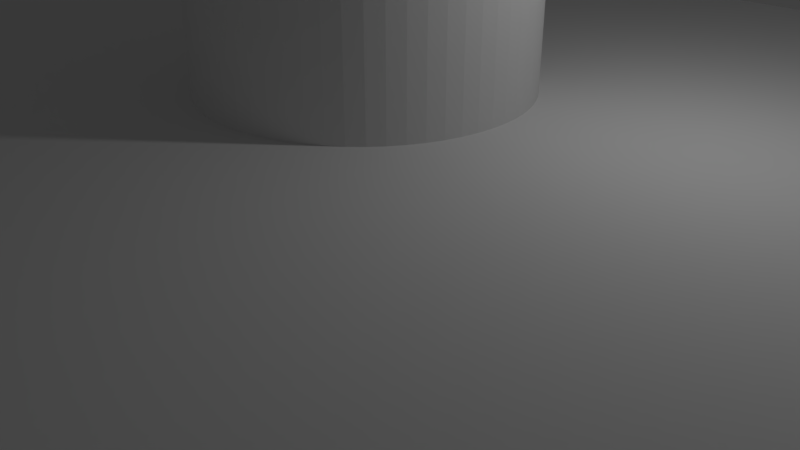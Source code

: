 # Source: rail_sleepera.blend  (saved by Blender 2.79.0; exported with 4.5.12 LTS)
import bpy
from mathutils import Matrix  # noqa: F401  (used for matrix-valued properties, if any)

bpy.ops.wm.read_factory_settings(use_empty=True)
scene = bpy.context.scene
scene.name = 'Scene'

# ---- collections
col_collection_1 = bpy.data.collections.new('Collection 1'); scene.collection.children.link(col_collection_1)

# ---- materials (node trees are filled in below, after node groups)
mat_material = bpy.data.materials.new('Material')
mat_material.alpha_threshold = 0.0
mat_material.use_transparent_shadow = False
mat_material.roughness = 0.5
mat_material.line_color = (0.0, 0.0, 0.0, 1.0)

# ---- material node trees

# ---- world
world_world = bpy.data.worlds.new('World'); scene.world = world_world
world_world.color = (0.05088, 0.05088, 0.05088)
world_world.use_sun_shadow = False
world_world.sun_shadow_jitter_overblur = 0.0
world_world.cycles.sampling_method = 'MANUAL'

# ---- cameras
cam_camera = bpy.data.cameras.new('Camera')
cam_camera.clip_end = 100.0
cam_camera.lens = 35.0
cam_camera.sensor_width = 32.0
cam_camera.sensor_height = 18.0
cam_camera.ortho_scale = 7.314
cam_camera.dof.focus_distance = 0.0
cam_camera.dof.aperture_fstop = 128.0

# ---- lights
light_lamp = bpy.data.lights.new('Lamp', 'POINT')
light_lamp.transmission_factor = 0.0
light_lamp.cutoff_distance = 30.0
light_lamp.energy = 100.0
light_lamp.shadow_buffer_clip_start = 1.001
light_lamp.shadow_soft_size = 0.1
light_lamp.shadow_maximum_resolution = 0.006
light_lamp.use_absolute_resolution = True

# ---- meshes
me_cylinder_006 = bpy.data.meshes.new('Cylinder.006')
me_cylinder_006.from_pydata([(0.0, 2.0, -10.0), (0.0, 2.0, 10.0), (0.1991, 1.99, -10.0), (0.1991, 1.99, 10.0), (0.3963, 1.96, -10.0), (0.3963, 1.96, 10.0), (0.5895, 1.911, -10.0), (0.5895, 1.911, 10.0), (0.7769, 1.843, -10.0), (0.7769, 1.843, 10.0), (0.9565, 1.756, -10.0), (0.9565, 1.756, 10.0), (1.127, 1.652, -10.0), (1.127, 1.652, 10.0), (1.286, 1.532, -10.0), (1.286, 1.532, 10.0), (1.432, 1.396, -10.0), (1.432, 1.396, 10.0), (1.564, 1.247, -10.0), (1.564, 1.247, 10.0), (1.68, 1.085, -10.0), (1.68, 1.085, 10.0), (1.78, 0.9124, -10.0), (1.78, 0.9124, 10.0), (1.862, 0.7307, -10.0), (1.862, 0.7307, 10.0), (1.925, 0.5417, -10.0), (1.925, 0.5417, 10.0), (1.97, 0.3473, -10.0), (1.97, 0.3473, 10.0), (1.994, 0.1495, -10.0), (1.994, 0.1495, 10.0), (1.999, -0.04986, -10.0), (1.999, -0.04986, 10.0), (1.984, -0.2487, -10.0), (1.984, -0.2487, 10.0), (1.95, -0.445, -10.0), (1.95, -0.445, 10.0), (1.896, -0.637, -10.0), (1.896, -0.637, 10.0), (1.823, -0.8226, -10.0), (1.823, -0.8226, 10.0), (1.732, -1.0, -10.0), (1.732, -1.0, 10.0), (1.624, -1.167, -10.0), (1.624, -1.167, 10.0), (1.5, -1.323, -10.0), (1.5, -1.323, 10.0), (1.36, -1.466, -10.0), (1.36, -1.466, 10.0), (1.208, -1.594, -10.0), (1.208, -1.594, 10.0), (1.043, -1.707, -10.0), (1.043, -1.707, 10.0), (0.8678, -1.802, -10.0), (0.8678, -1.802, 10.0), (0.684, -1.879, -10.0), (0.684, -1.879, 10.0), (0.4935, -1.938, -10.0), (0.4935, -1.938, 10.0), (0.2981, -1.978, -10.0), (0.2981, -1.978, 10.0), (0.09969, -1.998, -10.0), (0.09969, -1.998, 10.0), (-0.09969, -1.998, -10.0), (-0.09969, -1.998, 10.0), (-0.2981, -1.978, -10.0), (-0.2981, -1.978, 10.0), (-0.4935, -1.938, -10.0), (-0.4935, -1.938, 10.0), (-0.684, -1.879, -10.0), (-0.684, -1.879, 10.0), (-0.8678, -1.802, -10.0), (-0.8678, -1.802, 10.0), (-1.043, -1.707, -10.0), (-1.043, -1.707, 10.0), (-1.208, -1.594, -10.0), (-1.208, -1.594, 10.0), (-1.36, -1.466, -10.0), (-1.36, -1.466, 10.0), (-1.5, -1.323, -10.0), (-1.5, -1.323, 10.0), (-1.624, -1.167, -10.0), (-1.624, -1.167, 10.0), (-1.732, -1.0, -10.0), (-1.732, -1.0, 10.0), (-1.823, -0.8226, -10.0), (-1.823, -0.8226, 10.0), (-1.896, -0.637, -10.0), (-1.896, -0.637, 10.0), (-1.95, -0.445, -10.0), (-1.95, -0.445, 10.0), (-1.984, -0.2487, -10.0), (-1.984, -0.2487, 10.0), (-1.999, -0.04986, -10.0), (-1.999, -0.04986, 10.0), (-1.994, 0.1495, -10.0), (-1.994, 0.1495, 10.0), (-1.97, 0.3473, -10.0), (-1.97, 0.3473, 10.0), (-1.925, 0.5417, -10.0), (-1.925, 0.5417, 10.0), (-1.862, 0.7307, -10.0), (-1.862, 0.7307, 10.0), (-1.78, 0.9124, -10.0), (-1.78, 0.9124, 10.0), (-1.68, 1.085, -10.0), (-1.68, 1.085, 10.0), (-1.564, 1.247, -10.0), (-1.564, 1.247, 10.0), (-1.432, 1.396, -10.0), (-1.432, 1.396, 10.0), (-1.286, 1.532, -10.0), (-1.286, 1.532, 10.0), (-1.127, 1.652, -10.0), (-1.127, 1.652, 10.0), (-0.9565, 1.756, -10.0), (-0.9565, 1.756, 10.0), (-0.7769, 1.843, -10.0), (-0.7769, 1.843, 10.0), (-0.5895, 1.911, -10.0), (-0.5895, 1.911, 10.0), (-0.3963, 1.96, -10.0), (-0.3963, 1.96, 10.0), (-0.1991, 1.99, -10.0), (-0.1991, 1.99, 10.0)], [], [(0, 1, 3, 2), (2, 3, 5, 4), (4, 5, 7, 6), (6, 7, 9, 8), (8, 9, 11, 10), (10, 11, 13, 12), (12, 13, 15, 14), (14, 15, 17, 16), (16, 17, 19, 18), (18, 19, 21, 20), (20, 21, 23, 22), (22, 23, 25, 24), (24, 25, 27, 26), (26, 27, 29, 28), (28, 29, 31, 30), (30, 31, 33, 32), (32, 33, 35, 34), (34, 35, 37, 36), (36, 37, 39, 38), (38, 39, 41, 40), (40, 41, 43, 42), (42, 43, 45, 44), (44, 45, 47, 46), (46, 47, 49, 48), (48, 49, 51, 50), (50, 51, 53, 52), (52, 53, 55, 54), (54, 55, 57, 56), (56, 57, 59, 58), (58, 59, 61, 60), (60, 61, 63, 62), (62, 63, 65, 64), (64, 65, 67, 66), (66, 67, 69, 68), (68, 69, 71, 70), (70, 71, 73, 72), (72, 73, 75, 74), (74, 75, 77, 76), (76, 77, 79, 78), (78, 79, 81, 80), (80, 81, 83, 82), (82, 83, 85, 84), (84, 85, 87, 86), (86, 87, 89, 88), (88, 89, 91, 90), (90, 91, 93, 92), (92, 93, 95, 94), (94, 95, 97, 96), (96, 97, 99, 98), (98, 99, 101, 100), (100, 101, 103, 102), (102, 103, 105, 104), (104, 105, 107, 106), (106, 107, 109, 108), (108, 109, 111, 110), (110, 111, 113, 112), (112, 113, 115, 114), (114, 115, 117, 116), (116, 117, 119, 118), (118, 119, 121, 120), (120, 121, 123, 122), (3, 1, 125, 123, 121, 119, 117, 115, 113, 111, 109, 107, 105, 103, 101, 99, 97, 95, 93, 91, 89, 87, 85, 83, 81, 79, 77, 75, 73, 71, 69, 67, 65, 63, 61, 59, 57, 55, 53, 51, 49, 47, 45, 43, 41, 39, 37, 35, 33, 31, 29, 27, 25, 23, 21, 19, 17, 15, 13, 11, 9, 7, 5), (122, 123, 125, 124), (124, 125, 1, 0), (0, 2, 4, 6, 8, 10, 12, 14, 16, 18, 20, 22, 24, 26, 28, 30, 32, 34, 36, 38, 40, 42, 44, 46, 48, 50, 52, 54, 56, 58, 60, 62, 64, 66, 68, 70, 72, 74, 76, 78, 80, 82, 84, 86, 88, 90, 92, 94, 96, 98, 100, 102, 104, 106, 108, 110, 112, 114, 116, 118, 120, 122, 124)])
me_cylinder_006.use_remesh_preserve_volume = False
me_cylinder_006.use_remesh_preserve_attributes = False
me_cylinder_006.use_mirror_vertex_groups = False
me_cylinder_006.update()
me_cylinder_005 = bpy.data.meshes.new('Cylinder.005')
me_cylinder_005.from_pydata([(0.0, 2.0, -10.0), (0.0, 2.0, 10.0), (0.1991, 1.99, -10.0), (0.1991, 1.99, 10.0), (0.3963, 1.96, -10.0), (0.3963, 1.96, 10.0), (0.5895, 1.911, -10.0), (0.5895, 1.911, 10.0), (0.7769, 1.843, -10.0), (0.7769, 1.843, 10.0), (0.9565, 1.756, -10.0), (0.9565, 1.756, 10.0), (1.127, 1.652, -10.0), (1.127, 1.652, 10.0), (1.286, 1.532, -10.0), (1.286, 1.532, 10.0), (1.432, 1.396, -10.0), (1.432, 1.396, 10.0), (1.564, 1.247, -10.0), (1.564, 1.247, 10.0), (1.68, 1.085, -10.0), (1.68, 1.085, 10.0), (1.78, 0.9124, -10.0), (1.78, 0.9124, 10.0), (1.862, 0.7307, -10.0), (1.862, 0.7307, 10.0), (1.925, 0.5417, -10.0), (1.925, 0.5417, 10.0), (1.97, 0.3473, -10.0), (1.97, 0.3473, 10.0), (1.994, 0.1495, -10.0), (1.994, 0.1495, 10.0), (1.999, -0.04986, -10.0), (1.999, -0.04986, 10.0), (1.984, -0.2487, -10.0), (1.984, -0.2487, 10.0), (1.95, -0.445, -10.0), (1.95, -0.445, 10.0), (1.896, -0.637, -10.0), (1.896, -0.637, 10.0), (1.823, -0.8226, -10.0), (1.823, -0.8226, 10.0), (1.732, -1.0, -10.0), (1.732, -1.0, 10.0), (1.624, -1.167, -10.0), (1.624, -1.167, 10.0), (1.5, -1.323, -10.0), (1.5, -1.323, 10.0), (1.36, -1.466, -10.0), (1.36, -1.466, 10.0), (1.208, -1.594, -10.0), (1.208, -1.594, 10.0), (1.043, -1.707, -10.0), (1.043, -1.707, 10.0), (0.8678, -1.802, -10.0), (0.8678, -1.802, 10.0), (0.684, -1.879, -10.0), (0.684, -1.879, 10.0), (0.4935, -1.938, -10.0), (0.4935, -1.938, 10.0), (0.2981, -1.978, -10.0), (0.2981, -1.978, 10.0), (0.09969, -1.998, -10.0), (0.09969, -1.998, 10.0), (-0.09969, -1.998, -10.0), (-0.09969, -1.998, 10.0), (-0.2981, -1.978, -10.0), (-0.2981, -1.978, 10.0), (-0.4935, -1.938, -10.0), (-0.4935, -1.938, 10.0), (-0.684, -1.879, -10.0), (-0.684, -1.879, 10.0), (-0.8678, -1.802, -10.0), (-0.8678, -1.802, 10.0), (-1.043, -1.707, -10.0), (-1.043, -1.707, 10.0), (-1.208, -1.594, -10.0), (-1.208, -1.594, 10.0), (-1.36, -1.466, -10.0), (-1.36, -1.466, 10.0), (-1.5, -1.323, -10.0), (-1.5, -1.323, 10.0), (-1.624, -1.167, -10.0), (-1.624, -1.167, 10.0), (-1.732, -1.0, -10.0), (-1.732, -1.0, 10.0), (-1.823, -0.8226, -10.0), (-1.823, -0.8226, 10.0), (-1.896, -0.637, -10.0), (-1.896, -0.637, 10.0), (-1.95, -0.445, -10.0), (-1.95, -0.445, 10.0), (-1.984, -0.2487, -10.0), (-1.984, -0.2487, 10.0), (-1.999, -0.04986, -10.0), (-1.999, -0.04986, 10.0), (-1.994, 0.1495, -10.0), (-1.994, 0.1495, 10.0), (-1.97, 0.3473, -10.0), (-1.97, 0.3473, 10.0), (-1.925, 0.5417, -10.0), (-1.925, 0.5417, 10.0), (-1.862, 0.7307, -10.0), (-1.862, 0.7307, 10.0), (-1.78, 0.9124, -10.0), (-1.78, 0.9124, 10.0), (-1.68, 1.085, -10.0), (-1.68, 1.085, 10.0), (-1.564, 1.247, -10.0), (-1.564, 1.247, 10.0), (-1.432, 1.396, -10.0), (-1.432, 1.396, 10.0), (-1.286, 1.532, -10.0), (-1.286, 1.532, 10.0), (-1.127, 1.652, -10.0), (-1.127, 1.652, 10.0), (-0.9565, 1.756, -10.0), (-0.9565, 1.756, 10.0), (-0.7769, 1.843, -10.0), (-0.7769, 1.843, 10.0), (-0.5895, 1.911, -10.0), (-0.5895, 1.911, 10.0), (-0.3963, 1.96, -10.0), (-0.3963, 1.96, 10.0), (-0.1991, 1.99, -10.0), (-0.1991, 1.99, 10.0)], [], [(0, 1, 3, 2), (2, 3, 5, 4), (4, 5, 7, 6), (6, 7, 9, 8), (8, 9, 11, 10), (10, 11, 13, 12), (12, 13, 15, 14), (14, 15, 17, 16), (16, 17, 19, 18), (18, 19, 21, 20), (20, 21, 23, 22), (22, 23, 25, 24), (24, 25, 27, 26), (26, 27, 29, 28), (28, 29, 31, 30), (30, 31, 33, 32), (32, 33, 35, 34), (34, 35, 37, 36), (36, 37, 39, 38), (38, 39, 41, 40), (40, 41, 43, 42), (42, 43, 45, 44), (44, 45, 47, 46), (46, 47, 49, 48), (48, 49, 51, 50), (50, 51, 53, 52), (52, 53, 55, 54), (54, 55, 57, 56), (56, 57, 59, 58), (58, 59, 61, 60), (60, 61, 63, 62), (62, 63, 65, 64), (64, 65, 67, 66), (66, 67, 69, 68), (68, 69, 71, 70), (70, 71, 73, 72), (72, 73, 75, 74), (74, 75, 77, 76), (76, 77, 79, 78), (78, 79, 81, 80), (80, 81, 83, 82), (82, 83, 85, 84), (84, 85, 87, 86), (86, 87, 89, 88), (88, 89, 91, 90), (90, 91, 93, 92), (92, 93, 95, 94), (94, 95, 97, 96), (96, 97, 99, 98), (98, 99, 101, 100), (100, 101, 103, 102), (102, 103, 105, 104), (104, 105, 107, 106), (106, 107, 109, 108), (108, 109, 111, 110), (110, 111, 113, 112), (112, 113, 115, 114), (114, 115, 117, 116), (116, 117, 119, 118), (118, 119, 121, 120), (120, 121, 123, 122), (3, 1, 125, 123, 121, 119, 117, 115, 113, 111, 109, 107, 105, 103, 101, 99, 97, 95, 93, 91, 89, 87, 85, 83, 81, 79, 77, 75, 73, 71, 69, 67, 65, 63, 61, 59, 57, 55, 53, 51, 49, 47, 45, 43, 41, 39, 37, 35, 33, 31, 29, 27, 25, 23, 21, 19, 17, 15, 13, 11, 9, 7, 5), (122, 123, 125, 124), (124, 125, 1, 0), (0, 2, 4, 6, 8, 10, 12, 14, 16, 18, 20, 22, 24, 26, 28, 30, 32, 34, 36, 38, 40, 42, 44, 46, 48, 50, 52, 54, 56, 58, 60, 62, 64, 66, 68, 70, 72, 74, 76, 78, 80, 82, 84, 86, 88, 90, 92, 94, 96, 98, 100, 102, 104, 106, 108, 110, 112, 114, 116, 118, 120, 122, 124)])
me_cylinder_005.use_remesh_preserve_volume = False
me_cylinder_005.use_remesh_preserve_attributes = False
me_cylinder_005.use_mirror_vertex_groups = False
me_cylinder_005.update()
me_cylinder_004 = bpy.data.meshes.new('Cylinder.004')
me_cylinder_004.from_pydata([(0.0, 2.0, -10.0), (0.0, 2.0, 10.0), (0.1991, 1.99, -10.0), (0.1991, 1.99, 10.0), (0.3963, 1.96, -10.0), (0.3963, 1.96, 10.0), (0.5895, 1.911, -10.0), (0.5895, 1.911, 10.0), (0.7769, 1.843, -10.0), (0.7769, 1.843, 10.0), (0.9565, 1.756, -10.0), (0.9565, 1.756, 10.0), (1.127, 1.652, -10.0), (1.127, 1.652, 10.0), (1.286, 1.532, -10.0), (1.286, 1.532, 10.0), (1.432, 1.396, -10.0), (1.432, 1.396, 10.0), (1.564, 1.247, -10.0), (1.564, 1.247, 10.0), (1.68, 1.085, -10.0), (1.68, 1.085, 10.0), (1.78, 0.9124, -10.0), (1.78, 0.9124, 10.0), (1.862, 0.7307, -10.0), (1.862, 0.7307, 10.0), (1.925, 0.5417, -10.0), (1.925, 0.5417, 10.0), (1.97, 0.3473, -10.0), (1.97, 0.3473, 10.0), (1.994, 0.1495, -10.0), (1.994, 0.1495, 10.0), (1.999, -0.04986, -10.0), (1.999, -0.04986, 10.0), (1.984, -0.2487, -10.0), (1.984, -0.2487, 10.0), (1.95, -0.445, -10.0), (1.95, -0.445, 10.0), (1.896, -0.637, -10.0), (1.896, -0.637, 10.0), (1.823, -0.8226, -10.0), (1.823, -0.8226, 10.0), (1.732, -1.0, -10.0), (1.732, -1.0, 10.0), (1.624, -1.167, -10.0), (1.624, -1.167, 10.0), (1.5, -1.323, -10.0), (1.5, -1.323, 10.0), (1.36, -1.466, -10.0), (1.36, -1.466, 10.0), (1.208, -1.594, -10.0), (1.208, -1.594, 10.0), (1.043, -1.707, -10.0), (1.043, -1.707, 10.0), (0.8678, -1.802, -10.0), (0.8678, -1.802, 10.0), (0.684, -1.879, -10.0), (0.684, -1.879, 10.0), (0.4935, -1.938, -10.0), (0.4935, -1.938, 10.0), (0.2981, -1.978, -10.0), (0.2981, -1.978, 10.0), (0.09969, -1.998, -10.0), (0.09969, -1.998, 10.0), (-0.09969, -1.998, -10.0), (-0.09969, -1.998, 10.0), (-0.2981, -1.978, -10.0), (-0.2981, -1.978, 10.0), (-0.4935, -1.938, -10.0), (-0.4935, -1.938, 10.0), (-0.684, -1.879, -10.0), (-0.684, -1.879, 10.0), (-0.8678, -1.802, -10.0), (-0.8678, -1.802, 10.0), (-1.043, -1.707, -10.0), (-1.043, -1.707, 10.0), (-1.208, -1.594, -10.0), (-1.208, -1.594, 10.0), (-1.36, -1.466, -10.0), (-1.36, -1.466, 10.0), (-1.5, -1.323, -10.0), (-1.5, -1.323, 10.0), (-1.624, -1.167, -10.0), (-1.624, -1.167, 10.0), (-1.732, -1.0, -10.0), (-1.732, -1.0, 10.0), (-1.823, -0.8226, -10.0), (-1.823, -0.8226, 10.0), (-1.896, -0.637, -10.0), (-1.896, -0.637, 10.0), (-1.95, -0.445, -10.0), (-1.95, -0.445, 10.0), (-1.984, -0.2487, -10.0), (-1.984, -0.2487, 10.0), (-1.999, -0.04986, -10.0), (-1.999, -0.04986, 10.0), (-1.994, 0.1495, -10.0), (-1.994, 0.1495, 10.0), (-1.97, 0.3473, -10.0), (-1.97, 0.3473, 10.0), (-1.925, 0.5417, -10.0), (-1.925, 0.5417, 10.0), (-1.862, 0.7307, -10.0), (-1.862, 0.7307, 10.0), (-1.78, 0.9124, -10.0), (-1.78, 0.9124, 10.0), (-1.68, 1.085, -10.0), (-1.68, 1.085, 10.0), (-1.564, 1.247, -10.0), (-1.564, 1.247, 10.0), (-1.432, 1.396, -10.0), (-1.432, 1.396, 10.0), (-1.286, 1.532, -10.0), (-1.286, 1.532, 10.0), (-1.127, 1.652, -10.0), (-1.127, 1.652, 10.0), (-0.9565, 1.756, -10.0), (-0.9565, 1.756, 10.0), (-0.7769, 1.843, -10.0), (-0.7769, 1.843, 10.0), (-0.5895, 1.911, -10.0), (-0.5895, 1.911, 10.0), (-0.3963, 1.96, -10.0), (-0.3963, 1.96, 10.0), (-0.1991, 1.99, -10.0), (-0.1991, 1.99, 10.0)], [], [(0, 1, 3, 2), (2, 3, 5, 4), (4, 5, 7, 6), (6, 7, 9, 8), (8, 9, 11, 10), (10, 11, 13, 12), (12, 13, 15, 14), (14, 15, 17, 16), (16, 17, 19, 18), (18, 19, 21, 20), (20, 21, 23, 22), (22, 23, 25, 24), (24, 25, 27, 26), (26, 27, 29, 28), (28, 29, 31, 30), (30, 31, 33, 32), (32, 33, 35, 34), (34, 35, 37, 36), (36, 37, 39, 38), (38, 39, 41, 40), (40, 41, 43, 42), (42, 43, 45, 44), (44, 45, 47, 46), (46, 47, 49, 48), (48, 49, 51, 50), (50, 51, 53, 52), (52, 53, 55, 54), (54, 55, 57, 56), (56, 57, 59, 58), (58, 59, 61, 60), (60, 61, 63, 62), (62, 63, 65, 64), (64, 65, 67, 66), (66, 67, 69, 68), (68, 69, 71, 70), (70, 71, 73, 72), (72, 73, 75, 74), (74, 75, 77, 76), (76, 77, 79, 78), (78, 79, 81, 80), (80, 81, 83, 82), (82, 83, 85, 84), (84, 85, 87, 86), (86, 87, 89, 88), (88, 89, 91, 90), (90, 91, 93, 92), (92, 93, 95, 94), (94, 95, 97, 96), (96, 97, 99, 98), (98, 99, 101, 100), (100, 101, 103, 102), (102, 103, 105, 104), (104, 105, 107, 106), (106, 107, 109, 108), (108, 109, 111, 110), (110, 111, 113, 112), (112, 113, 115, 114), (114, 115, 117, 116), (116, 117, 119, 118), (118, 119, 121, 120), (120, 121, 123, 122), (3, 1, 125, 123, 121, 119, 117, 115, 113, 111, 109, 107, 105, 103, 101, 99, 97, 95, 93, 91, 89, 87, 85, 83, 81, 79, 77, 75, 73, 71, 69, 67, 65, 63, 61, 59, 57, 55, 53, 51, 49, 47, 45, 43, 41, 39, 37, 35, 33, 31, 29, 27, 25, 23, 21, 19, 17, 15, 13, 11, 9, 7, 5), (122, 123, 125, 124), (124, 125, 1, 0), (0, 2, 4, 6, 8, 10, 12, 14, 16, 18, 20, 22, 24, 26, 28, 30, 32, 34, 36, 38, 40, 42, 44, 46, 48, 50, 52, 54, 56, 58, 60, 62, 64, 66, 68, 70, 72, 74, 76, 78, 80, 82, 84, 86, 88, 90, 92, 94, 96, 98, 100, 102, 104, 106, 108, 110, 112, 114, 116, 118, 120, 122, 124)])
me_cylinder_004.use_remesh_preserve_volume = False
me_cylinder_004.use_remesh_preserve_attributes = False
me_cylinder_004.use_mirror_vertex_groups = False
me_cylinder_004.update()
me_cylinder_003 = bpy.data.meshes.new('Cylinder.003')
me_cylinder_003.from_pydata([(0.0, 2.0, -10.0), (0.0, 2.0, 10.0), (0.1991, 1.99, -10.0), (0.1991, 1.99, 10.0), (0.3963, 1.96, -10.0), (0.3963, 1.96, 10.0), (0.5895, 1.911, -10.0), (0.5895, 1.911, 10.0), (0.7769, 1.843, -10.0), (0.7769, 1.843, 10.0), (0.9565, 1.756, -10.0), (0.9565, 1.756, 10.0), (1.127, 1.652, -10.0), (1.127, 1.652, 10.0), (1.286, 1.532, -10.0), (1.286, 1.532, 10.0), (1.432, 1.396, -10.0), (1.432, 1.396, 10.0), (1.564, 1.247, -10.0), (1.564, 1.247, 10.0), (1.68, 1.085, -10.0), (1.68, 1.085, 10.0), (1.78, 0.9124, -10.0), (1.78, 0.9124, 10.0), (1.862, 0.7307, -10.0), (1.862, 0.7307, 10.0), (1.925, 0.5417, -10.0), (1.925, 0.5417, 10.0), (1.97, 0.3473, -10.0), (1.97, 0.3473, 10.0), (1.994, 0.1495, -10.0), (1.994, 0.1495, 10.0), (1.999, -0.04986, -10.0), (1.999, -0.04986, 10.0), (1.984, -0.2487, -10.0), (1.984, -0.2487, 10.0), (1.95, -0.445, -10.0), (1.95, -0.445, 10.0), (1.896, -0.637, -10.0), (1.896, -0.637, 10.0), (1.823, -0.8226, -10.0), (1.823, -0.8226, 10.0), (1.732, -1.0, -10.0), (1.732, -1.0, 10.0), (1.624, -1.167, -10.0), (1.624, -1.167, 10.0), (1.5, -1.323, -10.0), (1.5, -1.323, 10.0), (1.36, -1.466, -10.0), (1.36, -1.466, 10.0), (1.208, -1.594, -10.0), (1.208, -1.594, 10.0), (1.043, -1.707, -10.0), (1.043, -1.707, 10.0), (0.8678, -1.802, -10.0), (0.8678, -1.802, 10.0), (0.684, -1.879, -10.0), (0.684, -1.879, 10.0), (0.4935, -1.938, -10.0), (0.4935, -1.938, 10.0), (0.2981, -1.978, -10.0), (0.2981, -1.978, 10.0), (0.09969, -1.998, -10.0), (0.09969, -1.998, 10.0), (-0.09969, -1.998, -10.0), (-0.09969, -1.998, 10.0), (-0.2981, -1.978, -10.0), (-0.2981, -1.978, 10.0), (-0.4935, -1.938, -10.0), (-0.4935, -1.938, 10.0), (-0.684, -1.879, -10.0), (-0.684, -1.879, 10.0), (-0.8678, -1.802, -10.0), (-0.8678, -1.802, 10.0), (-1.043, -1.707, -10.0), (-1.043, -1.707, 10.0), (-1.208, -1.594, -10.0), (-1.208, -1.594, 10.0), (-1.36, -1.466, -10.0), (-1.36, -1.466, 10.0), (-1.5, -1.323, -10.0), (-1.5, -1.323, 10.0), (-1.624, -1.167, -10.0), (-1.624, -1.167, 10.0), (-1.732, -1.0, -10.0), (-1.732, -1.0, 10.0), (-1.823, -0.8226, -10.0), (-1.823, -0.8226, 10.0), (-1.896, -0.637, -10.0), (-1.896, -0.637, 10.0), (-1.95, -0.445, -10.0), (-1.95, -0.445, 10.0), (-1.984, -0.2487, -10.0), (-1.984, -0.2487, 10.0), (-1.999, -0.04986, -10.0), (-1.999, -0.04986, 10.0), (-1.994, 0.1495, -10.0), (-1.994, 0.1495, 10.0), (-1.97, 0.3473, -10.0), (-1.97, 0.3473, 10.0), (-1.925, 0.5417, -10.0), (-1.925, 0.5417, 10.0), (-1.862, 0.7307, -10.0), (-1.862, 0.7307, 10.0), (-1.78, 0.9124, -10.0), (-1.78, 0.9124, 10.0), (-1.68, 1.085, -10.0), (-1.68, 1.085, 10.0), (-1.564, 1.247, -10.0), (-1.564, 1.247, 10.0), (-1.432, 1.396, -10.0), (-1.432, 1.396, 10.0), (-1.286, 1.532, -10.0), (-1.286, 1.532, 10.0), (-1.127, 1.652, -10.0), (-1.127, 1.652, 10.0), (-0.9565, 1.756, -10.0), (-0.9565, 1.756, 10.0), (-0.7769, 1.843, -10.0), (-0.7769, 1.843, 10.0), (-0.5895, 1.911, -10.0), (-0.5895, 1.911, 10.0), (-0.3963, 1.96, -10.0), (-0.3963, 1.96, 10.0), (-0.1991, 1.99, -10.0), (-0.1991, 1.99, 10.0)], [], [(0, 1, 3, 2), (2, 3, 5, 4), (4, 5, 7, 6), (6, 7, 9, 8), (8, 9, 11, 10), (10, 11, 13, 12), (12, 13, 15, 14), (14, 15, 17, 16), (16, 17, 19, 18), (18, 19, 21, 20), (20, 21, 23, 22), (22, 23, 25, 24), (24, 25, 27, 26), (26, 27, 29, 28), (28, 29, 31, 30), (30, 31, 33, 32), (32, 33, 35, 34), (34, 35, 37, 36), (36, 37, 39, 38), (38, 39, 41, 40), (40, 41, 43, 42), (42, 43, 45, 44), (44, 45, 47, 46), (46, 47, 49, 48), (48, 49, 51, 50), (50, 51, 53, 52), (52, 53, 55, 54), (54, 55, 57, 56), (56, 57, 59, 58), (58, 59, 61, 60), (60, 61, 63, 62), (62, 63, 65, 64), (64, 65, 67, 66), (66, 67, 69, 68), (68, 69, 71, 70), (70, 71, 73, 72), (72, 73, 75, 74), (74, 75, 77, 76), (76, 77, 79, 78), (78, 79, 81, 80), (80, 81, 83, 82), (82, 83, 85, 84), (84, 85, 87, 86), (86, 87, 89, 88), (88, 89, 91, 90), (90, 91, 93, 92), (92, 93, 95, 94), (94, 95, 97, 96), (96, 97, 99, 98), (98, 99, 101, 100), (100, 101, 103, 102), (102, 103, 105, 104), (104, 105, 107, 106), (106, 107, 109, 108), (108, 109, 111, 110), (110, 111, 113, 112), (112, 113, 115, 114), (114, 115, 117, 116), (116, 117, 119, 118), (118, 119, 121, 120), (120, 121, 123, 122), (3, 1, 125, 123, 121, 119, 117, 115, 113, 111, 109, 107, 105, 103, 101, 99, 97, 95, 93, 91, 89, 87, 85, 83, 81, 79, 77, 75, 73, 71, 69, 67, 65, 63, 61, 59, 57, 55, 53, 51, 49, 47, 45, 43, 41, 39, 37, 35, 33, 31, 29, 27, 25, 23, 21, 19, 17, 15, 13, 11, 9, 7, 5), (122, 123, 125, 124), (124, 125, 1, 0), (0, 2, 4, 6, 8, 10, 12, 14, 16, 18, 20, 22, 24, 26, 28, 30, 32, 34, 36, 38, 40, 42, 44, 46, 48, 50, 52, 54, 56, 58, 60, 62, 64, 66, 68, 70, 72, 74, 76, 78, 80, 82, 84, 86, 88, 90, 92, 94, 96, 98, 100, 102, 104, 106, 108, 110, 112, 114, 116, 118, 120, 122, 124)])
me_cylinder_003.use_remesh_preserve_volume = False
me_cylinder_003.use_remesh_preserve_attributes = False
me_cylinder_003.use_mirror_vertex_groups = False
me_cylinder_003.update()
me_cylinder_002 = bpy.data.meshes.new('Cylinder.002')
me_cylinder_002.from_pydata([(0.0, 2.0, -10.0), (0.0, 2.0, 10.0), (0.1991, 1.99, -10.0), (0.1991, 1.99, 10.0), (0.3963, 1.96, -10.0), (0.3963, 1.96, 10.0), (0.5895, 1.911, -10.0), (0.5895, 1.911, 10.0), (0.7769, 1.843, -10.0), (0.7769, 1.843, 10.0), (0.9565, 1.756, -10.0), (0.9565, 1.756, 10.0), (1.127, 1.652, -10.0), (1.127, 1.652, 10.0), (1.286, 1.532, -10.0), (1.286, 1.532, 10.0), (1.432, 1.396, -10.0), (1.432, 1.396, 10.0), (1.564, 1.247, -10.0), (1.564, 1.247, 10.0), (1.68, 1.085, -10.0), (1.68, 1.085, 10.0), (1.78, 0.9124, -10.0), (1.78, 0.9124, 10.0), (1.862, 0.7307, -10.0), (1.862, 0.7307, 10.0), (1.925, 0.5417, -10.0), (1.925, 0.5417, 10.0), (1.97, 0.3473, -10.0), (1.97, 0.3473, 10.0), (1.994, 0.1495, -10.0), (1.994, 0.1495, 10.0), (1.999, -0.04986, -10.0), (1.999, -0.04986, 10.0), (1.984, -0.2487, -10.0), (1.984, -0.2487, 10.0), (1.95, -0.445, -10.0), (1.95, -0.445, 10.0), (1.896, -0.637, -10.0), (1.896, -0.637, 10.0), (1.823, -0.8226, -10.0), (1.823, -0.8226, 10.0), (1.732, -1.0, -10.0), (1.732, -1.0, 10.0), (1.624, -1.167, -10.0), (1.624, -1.167, 10.0), (1.5, -1.323, -10.0), (1.5, -1.323, 10.0), (1.36, -1.466, -10.0), (1.36, -1.466, 10.0), (1.208, -1.594, -10.0), (1.208, -1.594, 10.0), (1.043, -1.707, -10.0), (1.043, -1.707, 10.0), (0.8678, -1.802, -10.0), (0.8678, -1.802, 10.0), (0.684, -1.879, -10.0), (0.684, -1.879, 10.0), (0.4935, -1.938, -10.0), (0.4935, -1.938, 10.0), (0.2981, -1.978, -10.0), (0.2981, -1.978, 10.0), (0.09969, -1.998, -10.0), (0.09969, -1.998, 10.0), (-0.09969, -1.998, -10.0), (-0.09969, -1.998, 10.0), (-0.2981, -1.978, -10.0), (-0.2981, -1.978, 10.0), (-0.4935, -1.938, -10.0), (-0.4935, -1.938, 10.0), (-0.684, -1.879, -10.0), (-0.684, -1.879, 10.0), (-0.8678, -1.802, -10.0), (-0.8678, -1.802, 10.0), (-1.043, -1.707, -10.0), (-1.043, -1.707, 10.0), (-1.208, -1.594, -10.0), (-1.208, -1.594, 10.0), (-1.36, -1.466, -10.0), (-1.36, -1.466, 10.0), (-1.5, -1.323, -10.0), (-1.5, -1.323, 10.0), (-1.624, -1.167, -10.0), (-1.624, -1.167, 10.0), (-1.732, -1.0, -10.0), (-1.732, -1.0, 10.0), (-1.823, -0.8226, -10.0), (-1.823, -0.8226, 10.0), (-1.896, -0.637, -10.0), (-1.896, -0.637, 10.0), (-1.95, -0.445, -10.0), (-1.95, -0.445, 10.0), (-1.984, -0.2487, -10.0), (-1.984, -0.2487, 10.0), (-1.999, -0.04986, -10.0), (-1.999, -0.04986, 10.0), (-1.994, 0.1495, -10.0), (-1.994, 0.1495, 10.0), (-1.97, 0.3473, -10.0), (-1.97, 0.3473, 10.0), (-1.925, 0.5417, -10.0), (-1.925, 0.5417, 10.0), (-1.862, 0.7307, -10.0), (-1.862, 0.7307, 10.0), (-1.78, 0.9124, -10.0), (-1.78, 0.9124, 10.0), (-1.68, 1.085, -10.0), (-1.68, 1.085, 10.0), (-1.564, 1.247, -10.0), (-1.564, 1.247, 10.0), (-1.432, 1.396, -10.0), (-1.432, 1.396, 10.0), (-1.286, 1.532, -10.0), (-1.286, 1.532, 10.0), (-1.127, 1.652, -10.0), (-1.127, 1.652, 10.0), (-0.9565, 1.756, -10.0), (-0.9565, 1.756, 10.0), (-0.7769, 1.843, -10.0), (-0.7769, 1.843, 10.0), (-0.5895, 1.911, -10.0), (-0.5895, 1.911, 10.0), (-0.3963, 1.96, -10.0), (-0.3963, 1.96, 10.0), (-0.1991, 1.99, -10.0), (-0.1991, 1.99, 10.0)], [], [(0, 1, 3, 2), (2, 3, 5, 4), (4, 5, 7, 6), (6, 7, 9, 8), (8, 9, 11, 10), (10, 11, 13, 12), (12, 13, 15, 14), (14, 15, 17, 16), (16, 17, 19, 18), (18, 19, 21, 20), (20, 21, 23, 22), (22, 23, 25, 24), (24, 25, 27, 26), (26, 27, 29, 28), (28, 29, 31, 30), (30, 31, 33, 32), (32, 33, 35, 34), (34, 35, 37, 36), (36, 37, 39, 38), (38, 39, 41, 40), (40, 41, 43, 42), (42, 43, 45, 44), (44, 45, 47, 46), (46, 47, 49, 48), (48, 49, 51, 50), (50, 51, 53, 52), (52, 53, 55, 54), (54, 55, 57, 56), (56, 57, 59, 58), (58, 59, 61, 60), (60, 61, 63, 62), (62, 63, 65, 64), (64, 65, 67, 66), (66, 67, 69, 68), (68, 69, 71, 70), (70, 71, 73, 72), (72, 73, 75, 74), (74, 75, 77, 76), (76, 77, 79, 78), (78, 79, 81, 80), (80, 81, 83, 82), (82, 83, 85, 84), (84, 85, 87, 86), (86, 87, 89, 88), (88, 89, 91, 90), (90, 91, 93, 92), (92, 93, 95, 94), (94, 95, 97, 96), (96, 97, 99, 98), (98, 99, 101, 100), (100, 101, 103, 102), (102, 103, 105, 104), (104, 105, 107, 106), (106, 107, 109, 108), (108, 109, 111, 110), (110, 111, 113, 112), (112, 113, 115, 114), (114, 115, 117, 116), (116, 117, 119, 118), (118, 119, 121, 120), (120, 121, 123, 122), (3, 1, 125, 123, 121, 119, 117, 115, 113, 111, 109, 107, 105, 103, 101, 99, 97, 95, 93, 91, 89, 87, 85, 83, 81, 79, 77, 75, 73, 71, 69, 67, 65, 63, 61, 59, 57, 55, 53, 51, 49, 47, 45, 43, 41, 39, 37, 35, 33, 31, 29, 27, 25, 23, 21, 19, 17, 15, 13, 11, 9, 7, 5), (122, 123, 125, 124), (124, 125, 1, 0), (0, 2, 4, 6, 8, 10, 12, 14, 16, 18, 20, 22, 24, 26, 28, 30, 32, 34, 36, 38, 40, 42, 44, 46, 48, 50, 52, 54, 56, 58, 60, 62, 64, 66, 68, 70, 72, 74, 76, 78, 80, 82, 84, 86, 88, 90, 92, 94, 96, 98, 100, 102, 104, 106, 108, 110, 112, 114, 116, 118, 120, 122, 124)])
me_cylinder_002.use_remesh_preserve_volume = False
me_cylinder_002.use_remesh_preserve_attributes = False
me_cylinder_002.use_mirror_vertex_groups = False
me_cylinder_002.update()
me_cylinder_001 = bpy.data.meshes.new('Cylinder.001')
me_cylinder_001.from_pydata([(0.0, 2.0, -10.0), (0.0, 2.0, 10.0), (0.1991, 1.99, -10.0), (0.1991, 1.99, 10.0), (0.3963, 1.96, -10.0), (0.3963, 1.96, 10.0), (0.5895, 1.911, -10.0), (0.5895, 1.911, 10.0), (0.7769, 1.843, -10.0), (0.7769, 1.843, 10.0), (0.9565, 1.756, -10.0), (0.9565, 1.756, 10.0), (1.127, 1.652, -10.0), (1.127, 1.652, 10.0), (1.286, 1.532, -10.0), (1.286, 1.532, 10.0), (1.432, 1.396, -10.0), (1.432, 1.396, 10.0), (1.564, 1.247, -10.0), (1.564, 1.247, 10.0), (1.68, 1.085, -10.0), (1.68, 1.085, 10.0), (1.78, 0.9124, -10.0), (1.78, 0.9124, 10.0), (1.862, 0.7307, -10.0), (1.862, 0.7307, 10.0), (1.925, 0.5417, -10.0), (1.925, 0.5417, 10.0), (1.97, 0.3473, -10.0), (1.97, 0.3473, 10.0), (1.994, 0.1495, -10.0), (1.994, 0.1495, 10.0), (1.999, -0.04986, -10.0), (1.999, -0.04986, 10.0), (1.984, -0.2487, -10.0), (1.984, -0.2487, 10.0), (1.95, -0.445, -10.0), (1.95, -0.445, 10.0), (1.896, -0.637, -10.0), (1.896, -0.637, 10.0), (1.823, -0.8226, -10.0), (1.823, -0.8226, 10.0), (1.732, -1.0, -10.0), (1.732, -1.0, 10.0), (1.624, -1.167, -10.0), (1.624, -1.167, 10.0), (1.5, -1.323, -10.0), (1.5, -1.323, 10.0), (1.36, -1.466, -10.0), (1.36, -1.466, 10.0), (1.208, -1.594, -10.0), (1.208, -1.594, 10.0), (1.043, -1.707, -10.0), (1.043, -1.707, 10.0), (0.8678, -1.802, -10.0), (0.8678, -1.802, 10.0), (0.684, -1.879, -10.0), (0.684, -1.879, 10.0), (0.4935, -1.938, -10.0), (0.4935, -1.938, 10.0), (0.2981, -1.978, -10.0), (0.2981, -1.978, 10.0), (0.09969, -1.998, -10.0), (0.09969, -1.998, 10.0), (-0.09969, -1.998, -10.0), (-0.09969, -1.998, 10.0), (-0.2981, -1.978, -10.0), (-0.2981, -1.978, 10.0), (-0.4935, -1.938, -10.0), (-0.4935, -1.938, 10.0), (-0.684, -1.879, -10.0), (-0.684, -1.879, 10.0), (-0.8678, -1.802, -10.0), (-0.8678, -1.802, 10.0), (-1.043, -1.707, -10.0), (-1.043, -1.707, 10.0), (-1.208, -1.594, -10.0), (-1.208, -1.594, 10.0), (-1.36, -1.466, -10.0), (-1.36, -1.466, 10.0), (-1.5, -1.323, -10.0), (-1.5, -1.323, 10.0), (-1.624, -1.167, -10.0), (-1.624, -1.167, 10.0), (-1.732, -1.0, -10.0), (-1.732, -1.0, 10.0), (-1.823, -0.8226, -10.0), (-1.823, -0.8226, 10.0), (-1.896, -0.637, -10.0), (-1.896, -0.637, 10.0), (-1.95, -0.445, -10.0), (-1.95, -0.445, 10.0), (-1.984, -0.2487, -10.0), (-1.984, -0.2487, 10.0), (-1.999, -0.04986, -10.0), (-1.999, -0.04986, 10.0), (-1.994, 0.1495, -10.0), (-1.994, 0.1495, 10.0), (-1.97, 0.3473, -10.0), (-1.97, 0.3473, 10.0), (-1.925, 0.5417, -10.0), (-1.925, 0.5417, 10.0), (-1.862, 0.7307, -10.0), (-1.862, 0.7307, 10.0), (-1.78, 0.9124, -10.0), (-1.78, 0.9124, 10.0), (-1.68, 1.085, -10.0), (-1.68, 1.085, 10.0), (-1.564, 1.247, -10.0), (-1.564, 1.247, 10.0), (-1.432, 1.396, -10.0), (-1.432, 1.396, 10.0), (-1.286, 1.532, -10.0), (-1.286, 1.532, 10.0), (-1.127, 1.652, -10.0), (-1.127, 1.652, 10.0), (-0.9565, 1.756, -10.0), (-0.9565, 1.756, 10.0), (-0.7769, 1.843, -10.0), (-0.7769, 1.843, 10.0), (-0.5895, 1.911, -10.0), (-0.5895, 1.911, 10.0), (-0.3963, 1.96, -10.0), (-0.3963, 1.96, 10.0), (-0.1991, 1.99, -10.0), (-0.1991, 1.99, 10.0)], [], [(0, 1, 3, 2), (2, 3, 5, 4), (4, 5, 7, 6), (6, 7, 9, 8), (8, 9, 11, 10), (10, 11, 13, 12), (12, 13, 15, 14), (14, 15, 17, 16), (16, 17, 19, 18), (18, 19, 21, 20), (20, 21, 23, 22), (22, 23, 25, 24), (24, 25, 27, 26), (26, 27, 29, 28), (28, 29, 31, 30), (30, 31, 33, 32), (32, 33, 35, 34), (34, 35, 37, 36), (36, 37, 39, 38), (38, 39, 41, 40), (40, 41, 43, 42), (42, 43, 45, 44), (44, 45, 47, 46), (46, 47, 49, 48), (48, 49, 51, 50), (50, 51, 53, 52), (52, 53, 55, 54), (54, 55, 57, 56), (56, 57, 59, 58), (58, 59, 61, 60), (60, 61, 63, 62), (62, 63, 65, 64), (64, 65, 67, 66), (66, 67, 69, 68), (68, 69, 71, 70), (70, 71, 73, 72), (72, 73, 75, 74), (74, 75, 77, 76), (76, 77, 79, 78), (78, 79, 81, 80), (80, 81, 83, 82), (82, 83, 85, 84), (84, 85, 87, 86), (86, 87, 89, 88), (88, 89, 91, 90), (90, 91, 93, 92), (92, 93, 95, 94), (94, 95, 97, 96), (96, 97, 99, 98), (98, 99, 101, 100), (100, 101, 103, 102), (102, 103, 105, 104), (104, 105, 107, 106), (106, 107, 109, 108), (108, 109, 111, 110), (110, 111, 113, 112), (112, 113, 115, 114), (114, 115, 117, 116), (116, 117, 119, 118), (118, 119, 121, 120), (120, 121, 123, 122), (3, 1, 125, 123, 121, 119, 117, 115, 113, 111, 109, 107, 105, 103, 101, 99, 97, 95, 93, 91, 89, 87, 85, 83, 81, 79, 77, 75, 73, 71, 69, 67, 65, 63, 61, 59, 57, 55, 53, 51, 49, 47, 45, 43, 41, 39, 37, 35, 33, 31, 29, 27, 25, 23, 21, 19, 17, 15, 13, 11, 9, 7, 5), (122, 123, 125, 124), (124, 125, 1, 0), (0, 2, 4, 6, 8, 10, 12, 14, 16, 18, 20, 22, 24, 26, 28, 30, 32, 34, 36, 38, 40, 42, 44, 46, 48, 50, 52, 54, 56, 58, 60, 62, 64, 66, 68, 70, 72, 74, 76, 78, 80, 82, 84, 86, 88, 90, 92, 94, 96, 98, 100, 102, 104, 106, 108, 110, 112, 114, 116, 118, 120, 122, 124)])
me_cylinder_001.use_remesh_preserve_volume = False
me_cylinder_001.use_remesh_preserve_attributes = False
me_cylinder_001.use_mirror_vertex_groups = False
me_cylinder_001.update()
me_cylinder = bpy.data.meshes.new('Cylinder')
me_cylinder.from_pydata([(0.0, 2.0, -10.0), (0.0, 2.0, 10.0), (0.1991, 1.99, -10.0), (0.1991, 1.99, 10.0), (0.3963, 1.96, -10.0), (0.3963, 1.96, 10.0), (0.5895, 1.911, -10.0), (0.5895, 1.911, 10.0), (0.7769, 1.843, -10.0), (0.7769, 1.843, 10.0), (0.9565, 1.756, -10.0), (0.9565, 1.756, 10.0), (1.127, 1.652, -10.0), (1.127, 1.652, 10.0), (1.286, 1.532, -10.0), (1.286, 1.532, 10.0), (1.432, 1.396, -10.0), (1.432, 1.396, 10.0), (1.564, 1.247, -10.0), (1.564, 1.247, 10.0), (1.68, 1.085, -10.0), (1.68, 1.085, 10.0), (1.78, 0.9124, -10.0), (1.78, 0.9124, 10.0), (1.862, 0.7307, -10.0), (1.862, 0.7307, 10.0), (1.925, 0.5417, -10.0), (1.925, 0.5417, 10.0), (1.97, 0.3473, -10.0), (1.97, 0.3473, 10.0), (1.994, 0.1495, -10.0), (1.994, 0.1495, 10.0), (1.999, -0.04986, -10.0), (1.999, -0.04986, 10.0), (1.984, -0.2487, -10.0), (1.984, -0.2487, 10.0), (1.95, -0.445, -10.0), (1.95, -0.445, 10.0), (1.896, -0.637, -10.0), (1.896, -0.637, 10.0), (1.823, -0.8226, -10.0), (1.823, -0.8226, 10.0), (1.732, -1.0, -10.0), (1.732, -1.0, 10.0), (1.624, -1.167, -10.0), (1.624, -1.167, 10.0), (1.5, -1.323, -10.0), (1.5, -1.323, 10.0), (1.36, -1.466, -10.0), (1.36, -1.466, 10.0), (1.208, -1.594, -10.0), (1.208, -1.594, 10.0), (1.043, -1.707, -10.0), (1.043, -1.707, 10.0), (0.8678, -1.802, -10.0), (0.8678, -1.802, 10.0), (0.684, -1.879, -10.0), (0.684, -1.879, 10.0), (0.4935, -1.938, -10.0), (0.4935, -1.938, 10.0), (0.2981, -1.978, -10.0), (0.2981, -1.978, 10.0), (0.09969, -1.998, -10.0), (0.09969, -1.998, 10.0), (-0.09969, -1.998, -10.0), (-0.09969, -1.998, 10.0), (-0.2981, -1.978, -10.0), (-0.2981, -1.978, 10.0), (-0.4935, -1.938, -10.0), (-0.4935, -1.938, 10.0), (-0.684, -1.879, -10.0), (-0.684, -1.879, 10.0), (-0.8678, -1.802, -10.0), (-0.8678, -1.802, 10.0), (-1.043, -1.707, -10.0), (-1.043, -1.707, 10.0), (-1.208, -1.594, -10.0), (-1.208, -1.594, 10.0), (-1.36, -1.466, -10.0), (-1.36, -1.466, 10.0), (-1.5, -1.323, -10.0), (-1.5, -1.323, 10.0), (-1.624, -1.167, -10.0), (-1.624, -1.167, 10.0), (-1.732, -1.0, -10.0), (-1.732, -1.0, 10.0), (-1.823, -0.8226, -10.0), (-1.823, -0.8226, 10.0), (-1.896, -0.637, -10.0), (-1.896, -0.637, 10.0), (-1.95, -0.445, -10.0), (-1.95, -0.445, 10.0), (-1.984, -0.2487, -10.0), (-1.984, -0.2487, 10.0), (-1.999, -0.04986, -10.0), (-1.999, -0.04986, 10.0), (-1.994, 0.1495, -10.0), (-1.994, 0.1495, 10.0), (-1.97, 0.3473, -10.0), (-1.97, 0.3473, 10.0), (-1.925, 0.5417, -10.0), (-1.925, 0.5417, 10.0), (-1.862, 0.7307, -10.0), (-1.862, 0.7307, 10.0), (-1.78, 0.9124, -10.0), (-1.78, 0.9124, 10.0), (-1.68, 1.085, -10.0), (-1.68, 1.085, 10.0), (-1.564, 1.247, -10.0), (-1.564, 1.247, 10.0), (-1.432, 1.396, -10.0), (-1.432, 1.396, 10.0), (-1.286, 1.532, -10.0), (-1.286, 1.532, 10.0), (-1.127, 1.652, -10.0), (-1.127, 1.652, 10.0), (-0.9565, 1.756, -10.0), (-0.9565, 1.756, 10.0), (-0.7769, 1.843, -10.0), (-0.7769, 1.843, 10.0), (-0.5895, 1.911, -10.0), (-0.5895, 1.911, 10.0), (-0.3963, 1.96, -10.0), (-0.3963, 1.96, 10.0), (-0.1991, 1.99, -10.0), (-0.1991, 1.99, 10.0)], [], [(0, 1, 3, 2), (2, 3, 5, 4), (4, 5, 7, 6), (6, 7, 9, 8), (8, 9, 11, 10), (10, 11, 13, 12), (12, 13, 15, 14), (14, 15, 17, 16), (16, 17, 19, 18), (18, 19, 21, 20), (20, 21, 23, 22), (22, 23, 25, 24), (24, 25, 27, 26), (26, 27, 29, 28), (28, 29, 31, 30), (30, 31, 33, 32), (32, 33, 35, 34), (34, 35, 37, 36), (36, 37, 39, 38), (38, 39, 41, 40), (40, 41, 43, 42), (42, 43, 45, 44), (44, 45, 47, 46), (46, 47, 49, 48), (48, 49, 51, 50), (50, 51, 53, 52), (52, 53, 55, 54), (54, 55, 57, 56), (56, 57, 59, 58), (58, 59, 61, 60), (60, 61, 63, 62), (62, 63, 65, 64), (64, 65, 67, 66), (66, 67, 69, 68), (68, 69, 71, 70), (70, 71, 73, 72), (72, 73, 75, 74), (74, 75, 77, 76), (76, 77, 79, 78), (78, 79, 81, 80), (80, 81, 83, 82), (82, 83, 85, 84), (84, 85, 87, 86), (86, 87, 89, 88), (88, 89, 91, 90), (90, 91, 93, 92), (92, 93, 95, 94), (94, 95, 97, 96), (96, 97, 99, 98), (98, 99, 101, 100), (100, 101, 103, 102), (102, 103, 105, 104), (104, 105, 107, 106), (106, 107, 109, 108), (108, 109, 111, 110), (110, 111, 113, 112), (112, 113, 115, 114), (114, 115, 117, 116), (116, 117, 119, 118), (118, 119, 121, 120), (120, 121, 123, 122), (3, 1, 125, 123, 121, 119, 117, 115, 113, 111, 109, 107, 105, 103, 101, 99, 97, 95, 93, 91, 89, 87, 85, 83, 81, 79, 77, 75, 73, 71, 69, 67, 65, 63, 61, 59, 57, 55, 53, 51, 49, 47, 45, 43, 41, 39, 37, 35, 33, 31, 29, 27, 25, 23, 21, 19, 17, 15, 13, 11, 9, 7, 5), (122, 123, 125, 124), (124, 125, 1, 0), (0, 2, 4, 6, 8, 10, 12, 14, 16, 18, 20, 22, 24, 26, 28, 30, 32, 34, 36, 38, 40, 42, 44, 46, 48, 50, 52, 54, 56, 58, 60, 62, 64, 66, 68, 70, 72, 74, 76, 78, 80, 82, 84, 86, 88, 90, 92, 94, 96, 98, 100, 102, 104, 106, 108, 110, 112, 114, 116, 118, 120, 122, 124)])
me_cylinder.use_remesh_preserve_volume = False
me_cylinder.use_remesh_preserve_attributes = False
me_cylinder.use_mirror_vertex_groups = False
me_cylinder.update()
me_cube = bpy.data.meshes.new('Cube')
me_cube.from_pydata([(1.0, 1.0, -1.0), (1.0, -1.0, -1.0), (-1.0, -1.0, -1.0), (-1.0, 1.0, -1.0), (1.0, 1.0, 1.0), (1.0, -1.0, 1.0), (-1.0, -1.0, 1.0), (-1.0, 1.0, 1.0)], [], [(0, 1, 2, 3), (4, 7, 6, 5), (0, 4, 5, 1), (1, 5, 6, 2), (2, 6, 7, 3), (4, 0, 3, 7)])
me_cube.materials.append(mat_material)
me_cube.use_remesh_preserve_volume = False
me_cube.use_remesh_preserve_attributes = False
me_cube.use_mirror_vertex_groups = False
me_cube.update()

# ---- objects
ob_cylinder_006 = bpy.data.objects.new('Cylinder.006', me_cylinder_006)
ob_cylinder_005 = bpy.data.objects.new('Cylinder.005', me_cylinder_005)
ob_cylinder_004 = bpy.data.objects.new('Cylinder.004', me_cylinder_004)
ob_cylinder_003 = bpy.data.objects.new('Cylinder.003', me_cylinder_003)
ob_cylinder_002 = bpy.data.objects.new('Cylinder.002', me_cylinder_002)
ob_cylinder_001 = bpy.data.objects.new('Cylinder.001', me_cylinder_001)
ob_cylinder = bpy.data.objects.new('Cylinder', me_cylinder)
ob_cube = bpy.data.objects.new('Cube', me_cube)
ob_lamp = bpy.data.objects.new('Lamp', light_lamp)
ob_camera = bpy.data.objects.new('Camera', cam_camera)

# ---- transforms, parenting, visibility, modifiers, constraints
ob_cylinder_006.location = (25.0, 0.0, 0.0)
ob_cylinder_006.scale = (1.0, 1.0, 1.0)
ob_cylinder_006.lock_location = (False, True, True)
ob_cylinder_006.lineart.crease_threshold = 0.0
ob_cylinder_005.location = (-58.0, 0.0, 0.0)
ob_cylinder_005.scale = (1.0, 1.0, 1.0)
ob_cylinder_005.lock_location = (True, True, True)
ob_cylinder_005.lineart.crease_threshold = 0.0
ob_cylinder_004.location = (0.0, 0.0, 0.0)
ob_cylinder_004.scale = (1.0, 1.0, 1.0)
ob_cylinder_004.lock_location = (True, True, True)
ob_cylinder_004.lineart.crease_threshold = 0.0
ob_cylinder_003.location = (-25.0, 0.0, 0.0)
ob_cylinder_003.scale = (1.0, 1.0, 1.0)
ob_cylinder_003.lock_location = (False, True, True)
ob_cylinder_003.lineart.crease_threshold = 0.0
ob_cylinder_002.location = (58.0, 0.0, 0.0)
ob_cylinder_002.scale = (1.0, 1.0, 1.0)
ob_cylinder_002.lock_location = (False, True, True)
ob_cylinder_002.lineart.crease_threshold = 0.0
ob_cylinder_001.location = (-74.0, 0.0, 0.0)
ob_cylinder_001.scale = (1.0, 1.0, 1.0)
ob_cylinder_001.lock_location = (True, True, True)
ob_cylinder_001.lineart.crease_threshold = 0.0
ob_cylinder.location = (74.0, 0.0, 0.0)
ob_cylinder.scale = (1.0, 1.0, 1.0)
ob_cylinder.lock_location = (True, True, True)
ob_cylinder.lineart.crease_threshold = 0.0
ob_cube.location = (0.0, 0.0, 0.0)
ob_cube.scale = (80.5, 7.5, 2.25)
ob_cube.lock_location = (True, True, True)
ob_cube.lock_rotations_4d = False
ob_cube.empty_display_type = 'ARROWS'
ob_cube.lineart.crease_threshold = 0.0
ob_lamp.location = (4.076, 1.005, 5.904)
ob_lamp.rotation_euler = (0.6503, 0.05522, 1.866)
ob_lamp.lock_rotations_4d = False
ob_lamp.empty_display_type = 'ARROWS'
ob_lamp.color = (0.0, 0.0, 0.0, 0.0)
ob_lamp.lineart.crease_threshold = 0.0
ob_camera.location = (7.481, -6.508, 5.344)
ob_camera.rotation_euler = (1.109, 0.0, 0.8149)
ob_camera.lock_rotations_4d = False
ob_camera.empty_display_type = 'ARROWS'
ob_camera.color = (0.0, 0.0, 0.0, 0.0)
ob_camera.display_type = 'WIRE'
ob_camera.lineart.crease_threshold = 0.0

# ---- collection membership
col_collection_1.objects.link(ob_cylinder_006)
col_collection_1.objects.link(ob_cylinder_005)
col_collection_1.objects.link(ob_cylinder_004)
col_collection_1.objects.link(ob_cylinder_003)
col_collection_1.objects.link(ob_cylinder_002)
col_collection_1.objects.link(ob_cylinder_001)
col_collection_1.objects.link(ob_cylinder)
col_collection_1.objects.link(ob_cube)
col_collection_1.objects.link(ob_lamp)
col_collection_1.objects.link(ob_camera)

# ---- scene / render settings (as saved in the file)
scene.camera = ob_camera
scene.frame_start = 1; scene.frame_end = 250; scene.frame_set(1)
scene.render.engine = 'BLENDER_EEVEE_NEXT'
scene.render.resolution_percentage = 50
scene.render.dither_intensity = 0.0
scene.cycles.use_denoising = False
scene.cycles.samples = 128
scene.cycles.sampling_pattern = 'TABULATED_SOBOL'
scene.cycles.use_adaptive_sampling = False
scene.cycles.use_light_tree = False
scene.cycles.blur_glossy = 0.0
scene.cycles.sample_clamp_indirect = 0.0
scene.view_settings.view_transform = 'Standard'
bpy.context.view_layer.update()
